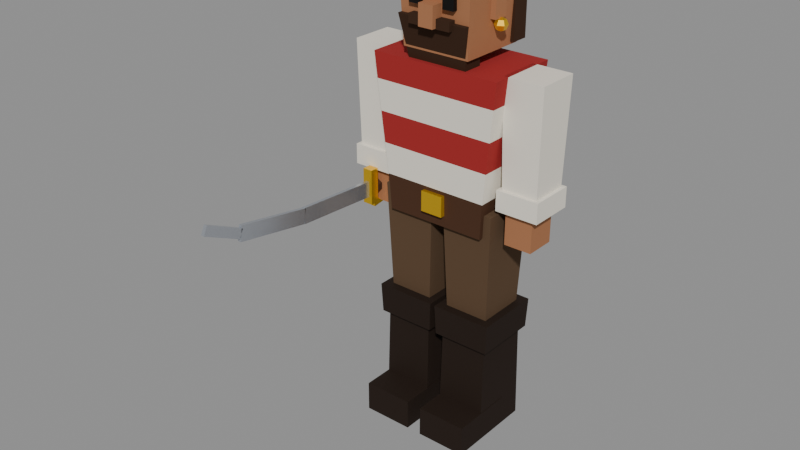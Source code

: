 # Source: Pirate_A.blend  (saved by Blender 4.0.36; exported with 4.5.12 LTS)
import bpy
from mathutils import Matrix  # noqa: F401  (used for matrix-valued properties, if any)

bpy.ops.wm.read_factory_settings(use_empty=True)
scene = bpy.context.scene
scene.name = 'Scene'

# ---- materials (node trees are filled in below, after node groups)
mat_pants = bpy.data.materials.new('Pants')
mat_pants.use_transparent_shadow = False
mat_pants.diffuse_color = (0.1046, 0.06125, 0.0331, 1.0)
mat_boots = bpy.data.materials.new('Boots')
mat_boots.use_transparent_shadow = False
mat_boots.diffuse_color = (0.01938, 0.01096, 0.006995, 1.0)
mat_leather = bpy.data.materials.new('Leather')
mat_leather.use_transparent_shadow = False
mat_leather.diffuse_color = (0.06848, 0.02956, 0.01444, 1.0)
mat_gold = bpy.data.materials.new('Gold')
mat_gold.use_transparent_shadow = False
mat_gold.diffuse_color = (0.8879, 0.5395, 0.02956, 1.0)
mat_shirtwhite = bpy.data.materials.new('ShirtWhite')
mat_shirtwhite.use_transparent_shadow = False
mat_shirtwhite.diffuse_color = (0.8388, 0.7913, 0.6867, 1.0)
mat_shirtred = bpy.data.materials.new('ShirtRed')
mat_shirtred.use_transparent_shadow = False
mat_shirtred.diffuse_color = (0.3564, 0.02519, 0.02519, 1.0)
mat_skindark = bpy.data.materials.new('SkinDark')
mat_skindark.use_transparent_shadow = False
mat_skindark.diffuse_color = (0.3916, 0.1683, 0.07819, 1.0)
mat_eyeblack = bpy.data.materials.new('EyeBlack')
mat_eyeblack.use_transparent_shadow = False
mat_eyeblack.diffuse_color = (0.005605, 0.005605, 0.005605, 1.0)
mat_hair = bpy.data.materials.new('Hair')
mat_hair.use_transparent_shadow = False
mat_hair.diffuse_color = (0.04374, 0.01938, 0.009134, 1.0)
mat_bandana = bpy.data.materials.new('Bandana')
mat_bandana.use_transparent_shadow = False
mat_bandana.diffuse_color = (0.5271, 0.02956, 0.02519, 1.0)
mat_steel = bpy.data.materials.new('Steel')
mat_steel.use_transparent_shadow = False
mat_steel.diffuse_color = (0.5841, 0.6172, 0.6724, 1.0)

# ---- material node trees
mat_pants.use_nodes = True; mat_pants.node_tree.nodes.clear()
_N = mat_pants.node_tree.nodes; _L = mat_pants.node_tree.links
n0 = _N.new('ShaderNodeBsdfPrincipled'); n0.name = 'Principled BSDF'; n0.location = (10, 300)
n0.inputs[0].default_value = (0.1046, 0.06125, 0.0331, 1.0)
n0.inputs[2].default_value = 0.95
n0.inputs[3].default_value = 1.45
n0.inputs[13].default_value = 0.25
n1 = _N.new('ShaderNodeOutputMaterial'); n1.name = 'Material Output'; n1.location = (300, 300)
_L.new(n0.outputs[0], n1.inputs[0])
n1.is_active_output = True
mat_boots.use_nodes = True; mat_boots.node_tree.nodes.clear()
_N = mat_boots.node_tree.nodes; _L = mat_boots.node_tree.links
n0 = _N.new('ShaderNodeBsdfPrincipled'); n0.name = 'Principled BSDF'; n0.location = (10, 300)
n0.inputs[0].default_value = (0.01938, 0.01096, 0.006995, 1.0)
n0.inputs[2].default_value = 0.75
n0.inputs[3].default_value = 1.45
n0.inputs[13].default_value = 0.25
n1 = _N.new('ShaderNodeOutputMaterial'); n1.name = 'Material Output'; n1.location = (300, 300)
_L.new(n0.outputs[0], n1.inputs[0])
n1.is_active_output = True
mat_leather.use_nodes = True; mat_leather.node_tree.nodes.clear()
_N = mat_leather.node_tree.nodes; _L = mat_leather.node_tree.links
n0 = _N.new('ShaderNodeBsdfPrincipled'); n0.name = 'Principled BSDF'; n0.location = (10, 300)
n0.inputs[0].default_value = (0.06848, 0.02956, 0.01444, 1.0)
n0.inputs[2].default_value = 0.8
n0.inputs[3].default_value = 1.45
n0.inputs[13].default_value = 0.25
n1 = _N.new('ShaderNodeOutputMaterial'); n1.name = 'Material Output'; n1.location = (300, 300)
_L.new(n0.outputs[0], n1.inputs[0])
n1.is_active_output = True
mat_gold.use_nodes = True; mat_gold.node_tree.nodes.clear()
_N = mat_gold.node_tree.nodes; _L = mat_gold.node_tree.links
n0 = _N.new('ShaderNodeBsdfPrincipled'); n0.name = 'Principled BSDF'; n0.location = (10, 300)
n0.inputs[0].default_value = (0.8879, 0.5395, 0.02956, 1.0)
n0.inputs[1].default_value = 1.0
n0.inputs[2].default_value = 0.3
n0.inputs[3].default_value = 1.45
n0.inputs[13].default_value = 0.25
n0.inputs[27].default_value = (0.8879, 0.5395, 0.02956, 1.0)
n0.inputs[28].default_value = 0.15
n1 = _N.new('ShaderNodeOutputMaterial'); n1.name = 'Material Output'; n1.location = (300, 300)
_L.new(n0.outputs[0], n1.inputs[0])
n1.is_active_output = True
mat_shirtwhite.use_nodes = True; mat_shirtwhite.node_tree.nodes.clear()
_N = mat_shirtwhite.node_tree.nodes; _L = mat_shirtwhite.node_tree.links
n0 = _N.new('ShaderNodeBsdfPrincipled'); n0.name = 'Principled BSDF'; n0.location = (10, 300)
n0.inputs[0].default_value = (0.8388, 0.7913, 0.6867, 1.0)
n0.inputs[2].default_value = 0.95
n0.inputs[3].default_value = 1.45
n0.inputs[13].default_value = 0.25
n1 = _N.new('ShaderNodeOutputMaterial'); n1.name = 'Material Output'; n1.location = (300, 300)
_L.new(n0.outputs[0], n1.inputs[0])
n1.is_active_output = True
mat_shirtred.use_nodes = True; mat_shirtred.node_tree.nodes.clear()
_N = mat_shirtred.node_tree.nodes; _L = mat_shirtred.node_tree.links
n0 = _N.new('ShaderNodeBsdfPrincipled'); n0.name = 'Principled BSDF'; n0.location = (10, 300)
n0.inputs[0].default_value = (0.3564, 0.02519, 0.02519, 1.0)
n0.inputs[2].default_value = 0.95
n0.inputs[3].default_value = 1.45
n0.inputs[13].default_value = 0.25
n1 = _N.new('ShaderNodeOutputMaterial'); n1.name = 'Material Output'; n1.location = (300, 300)
_L.new(n0.outputs[0], n1.inputs[0])
n1.is_active_output = True
mat_skindark.use_nodes = True; mat_skindark.node_tree.nodes.clear()
_N = mat_skindark.node_tree.nodes; _L = mat_skindark.node_tree.links
n0 = _N.new('ShaderNodeBsdfPrincipled'); n0.name = 'Principled BSDF'; n0.location = (10, 300)
n0.inputs[0].default_value = (0.3916, 0.1683, 0.07819, 1.0)
n0.inputs[2].default_value = 0.8
n0.inputs[3].default_value = 1.45
n0.inputs[13].default_value = 0.25
n1 = _N.new('ShaderNodeOutputMaterial'); n1.name = 'Material Output'; n1.location = (300, 300)
_L.new(n0.outputs[0], n1.inputs[0])
n1.is_active_output = True
mat_eyeblack.use_nodes = True; mat_eyeblack.node_tree.nodes.clear()
_N = mat_eyeblack.node_tree.nodes; _L = mat_eyeblack.node_tree.links
n0 = _N.new('ShaderNodeBsdfPrincipled'); n0.name = 'Principled BSDF'; n0.location = (10, 300)
n0.inputs[0].default_value = (0.005605, 0.005605, 0.005605, 1.0)
n0.inputs[3].default_value = 1.45
n0.inputs[13].default_value = 0.25
n1 = _N.new('ShaderNodeOutputMaterial'); n1.name = 'Material Output'; n1.location = (300, 300)
_L.new(n0.outputs[0], n1.inputs[0])
n1.is_active_output = True
mat_hair.use_nodes = True; mat_hair.node_tree.nodes.clear()
_N = mat_hair.node_tree.nodes; _L = mat_hair.node_tree.links
n0 = _N.new('ShaderNodeBsdfPrincipled'); n0.name = 'Principled BSDF'; n0.location = (10, 300)
n0.inputs[0].default_value = (0.04374, 0.01938, 0.009134, 1.0)
n0.inputs[2].default_value = 0.9
n0.inputs[3].default_value = 1.45
n0.inputs[13].default_value = 0.25
n1 = _N.new('ShaderNodeOutputMaterial'); n1.name = 'Material Output'; n1.location = (300, 300)
_L.new(n0.outputs[0], n1.inputs[0])
n1.is_active_output = True
mat_bandana.use_nodes = True; mat_bandana.node_tree.nodes.clear()
_N = mat_bandana.node_tree.nodes; _L = mat_bandana.node_tree.links
n0 = _N.new('ShaderNodeBsdfPrincipled'); n0.name = 'Principled BSDF'; n0.location = (10, 300)
n0.inputs[0].default_value = (0.5271, 0.02956, 0.02519, 1.0)
n0.inputs[2].default_value = 0.95
n0.inputs[3].default_value = 1.45
n0.inputs[13].default_value = 0.25
n1 = _N.new('ShaderNodeOutputMaterial'); n1.name = 'Material Output'; n1.location = (300, 300)
_L.new(n0.outputs[0], n1.inputs[0])
n1.is_active_output = True
mat_steel.use_nodes = True; mat_steel.node_tree.nodes.clear()
_N = mat_steel.node_tree.nodes; _L = mat_steel.node_tree.links
n0 = _N.new('ShaderNodeBsdfPrincipled'); n0.name = 'Principled BSDF'; n0.location = (10, 300)
n0.inputs[0].default_value = (0.5841, 0.6172, 0.6724, 1.0)
n0.inputs[1].default_value = 0.8
n0.inputs[2].default_value = 0.25
n0.inputs[3].default_value = 1.45
n0.inputs[13].default_value = 0.25
n1 = _N.new('ShaderNodeOutputMaterial'); n1.name = 'Material Output'; n1.location = (300, 300)
_L.new(n0.outputs[0], n1.inputs[0])
n1.is_active_output = True

# ---- meshes
me_legl = bpy.data.meshes.new('LegL')
me_legl.from_pydata([(0.085, 0.095, -0.52), (-0.085, 0.095, -0.52), (-0.085, -0.095, -0.52), (0.085, -0.095, -0.52), (0.105, 0.115, 0.01), (-0.105, 0.115, 0.01), (-0.105, -0.115, 0.01), (0.105, -0.115, 0.01), (0.1, 0.12, -0.94), (-0.1, 0.12, -0.94), (-0.1, -0.12, -0.94), (0.1, -0.12, -0.94), (0.095, 0.11, -0.48), (-0.095, 0.11, -0.48), (-0.095, -0.11, -0.48), (0.095, -0.11, -0.48), (0.115, 0.13, -0.54), (-0.115, 0.13, -0.54), (-0.115, -0.13, -0.54), (0.115, -0.13, -0.54), (0.12, 0.135, -0.42), (-0.12, 0.135, -0.42), (-0.12, -0.135, -0.42), (0.12, -0.135, -0.42), (-0.1, -0.24, -0.94), (-0.1, -0.24, -0.82), (-0.1, 0.02, -0.94), (-0.1, 0.02, -0.82), (0.1, -0.24, -0.94), (0.1, -0.24, -0.82), (0.1, 0.02, -0.94), (0.1, 0.02, -0.82)], [], [(3, 2, 1, 0), (4, 5, 6, 7), (0, 1, 5, 4), (1, 2, 6, 5), (2, 3, 7, 6), (3, 0, 4, 7), (11, 10, 9, 8), (12, 13, 14, 15), (8, 9, 13, 12), (9, 10, 14, 13), (10, 11, 15, 14), (11, 8, 12, 15), (19, 18, 17, 16), (20, 21, 22, 23), (16, 17, 21, 20), (17, 18, 22, 21), (18, 19, 23, 22), (19, 16, 20, 23), (24, 25, 27, 26), (26, 27, 31, 30), (30, 31, 29, 28), (28, 29, 25, 24), (26, 30, 28, 24), (31, 27, 25, 29)])
me_legl.polygons.foreach_set('material_index', [0, 0, 0, 0, 0, 0, 1, 1, 1, 1, 1, 1, 1, 1, 1, 1, 1, 1, 1, 1, 1, 1, 1, 1])
me_legl.materials.append(mat_pants)
me_legl.materials.append(mat_boots)
me_legl.update()
me_legr = bpy.data.meshes.new('LegR')
me_legr.from_pydata([(0.085, 0.095, -0.52), (-0.085, 0.095, -0.52), (-0.085, -0.095, -0.52), (0.085, -0.095, -0.52), (0.105, 0.115, 0.01), (-0.105, 0.115, 0.01), (-0.105, -0.115, 0.01), (0.105, -0.115, 0.01), (0.1, 0.12, -0.94), (-0.1, 0.12, -0.94), (-0.1, -0.12, -0.94), (0.1, -0.12, -0.94), (0.095, 0.11, -0.48), (-0.095, 0.11, -0.48), (-0.095, -0.11, -0.48), (0.095, -0.11, -0.48), (0.115, 0.13, -0.54), (-0.115, 0.13, -0.54), (-0.115, -0.13, -0.54), (0.115, -0.13, -0.54), (0.12, 0.135, -0.42), (-0.12, 0.135, -0.42), (-0.12, -0.135, -0.42), (0.12, -0.135, -0.42), (-0.1, -0.24, -0.94), (-0.1, -0.24, -0.82), (-0.1, 0.02, -0.94), (-0.1, 0.02, -0.82), (0.1, -0.24, -0.94), (0.1, -0.24, -0.82), (0.1, 0.02, -0.94), (0.1, 0.02, -0.82)], [], [(3, 2, 1, 0), (4, 5, 6, 7), (0, 1, 5, 4), (1, 2, 6, 5), (2, 3, 7, 6), (3, 0, 4, 7), (11, 10, 9, 8), (12, 13, 14, 15), (8, 9, 13, 12), (9, 10, 14, 13), (10, 11, 15, 14), (11, 8, 12, 15), (19, 18, 17, 16), (20, 21, 22, 23), (16, 17, 21, 20), (17, 18, 22, 21), (18, 19, 23, 22), (19, 16, 20, 23), (24, 25, 27, 26), (26, 27, 31, 30), (30, 31, 29, 28), (28, 29, 25, 24), (26, 30, 28, 24), (31, 27, 25, 29)])
me_legr.polygons.foreach_set('material_index', [0, 0, 0, 0, 0, 0, 1, 1, 1, 1, 1, 1, 1, 1, 1, 1, 1, 1, 1, 1, 1, 1, 1, 1])
me_legr.materials.append(mat_pants)
me_legr.materials.append(mat_boots)
me_legr.update()
me_body = bpy.data.meshes.new('Body')
me_body.from_pydata([(0.2, 0.13, -0.08), (-0.2, 0.13, -0.08), (-0.2, -0.13, -0.08), (0.2, -0.13, -0.08), (0.21, 0.135, 0.09), (-0.21, 0.135, 0.09), (-0.21, -0.135, 0.09), (0.21, -0.135, 0.09), (-0.045, -0.15, -0.035), (-0.045, -0.15, 0.045), (-0.045, -0.13, -0.035), (-0.045, -0.13, 0.045), (0.045, -0.15, -0.035), (0.045, -0.15, 0.045), (0.045, -0.13, -0.035), (0.045, -0.13, 0.045), (0.21, 0.135, 0.06), (-0.21, 0.135, 0.06), (-0.21, -0.135, 0.06), (0.21, -0.135, 0.06), (-0.223, 0.1389, 0.18), (0.223, 0.1389, 0.18), (-0.223, -0.1389, 0.18), (0.223, -0.1389, 0.18), (-0.2361, 0.1428, 0.3), (0.2361, -0.1428, 0.3), (0.2361, 0.1428, 0.3), (-0.2361, -0.1428, 0.3), (0.2491, 0.1467, 0.42), (0.2491, -0.1467, 0.42), (-0.2491, 0.1467, 0.42), (-0.2491, -0.1467, 0.42), (0.26, 0.15, 0.52), (-0.26, 0.15, 0.52), (-0.26, -0.15, 0.52), (0.26, -0.15, 0.52), (0.0, 0.075, 0.5), (0.0, 0.07, 0.59), (0.06495, 0.0375, 0.5), (0.06062, 0.035, 0.59), (0.06495, -0.0375, 0.5), (0.06062, -0.035, 0.59), (0.0, -0.075, 0.5), (0.0, -0.07, 0.59), (-0.06495, -0.0375, 0.5), (-0.06062, -0.035, 0.59), (-0.06495, 0.0375, 0.5), (-0.06062, 0.035, 0.59)], [], [(3, 2, 1, 0), (4, 5, 6, 7), (0, 1, 5, 4), (1, 2, 6, 5), (2, 3, 7, 6), (3, 0, 4, 7), (8, 9, 11, 10), (10, 11, 15, 14), (14, 15, 13, 12), (12, 13, 9, 8), (10, 14, 12, 8), (15, 11, 9, 13), (19, 18, 17, 16), (21, 20, 22, 23), (16, 17, 20, 21), (17, 18, 22, 20), (18, 19, 23, 22), (19, 16, 21, 23), (26, 24, 27, 25), (21, 20, 24, 26), (20, 22, 27, 24), (22, 23, 25, 27), (23, 21, 26, 25), (28, 30, 31, 29), (26, 24, 30, 28), (24, 27, 31, 30), (27, 25, 29, 31), (25, 26, 28, 29), (32, 33, 34, 35), (28, 30, 33, 32), (30, 31, 34, 33), (31, 29, 35, 34), (29, 28, 32, 35), (36, 37, 39, 38), (38, 39, 41, 40), (40, 41, 43, 42), (42, 43, 45, 44), (39, 37, 47, 45, 43, 41), (44, 45, 47, 46), (46, 47, 37, 36), (36, 38, 40, 42, 44, 46)])
me_body.polygons.foreach_set('material_index', [0, 0, 0, 0, 0, 0, 1, 1, 1, 1, 1, 1, 2, 2, 2, 2, 2, 2, 3, 3, 3, 3, 3, 2, 2, 2, 2, 2, 3, 3, 3, 3, 3, 4, 4, 4, 4, 4, 4, 4, 4])
me_body.materials.append(mat_leather)
me_body.materials.append(mat_gold)
me_body.materials.append(mat_shirtwhite)
me_body.materials.append(mat_shirtred)
me_body.materials.append(mat_skindark)
me_body.update()
me_head = bpy.data.meshes.new('Head')
me_head.from_pydata([(0.135, 0.14, 0.0), (-0.135, 0.14, 0.0), (-0.135, -0.14, 0.0), (0.135, -0.14, 0.0), (0.15, 0.155, 0.32), (-0.15, 0.155, 0.32), (-0.15, -0.155, 0.32), (0.15, -0.155, 0.32), (-0.03, -0.195, 0.1), (-0.03, -0.195, 0.18), (-0.03, -0.135, 0.1), (-0.03, -0.135, 0.18), (0.03, -0.195, 0.1), (0.03, -0.195, 0.18), (0.03, -0.135, 0.1), (0.03, -0.135, 0.18), (0.0475, -0.167, 0.165), (0.0475, -0.167, 0.215), (0.0475, -0.147, 0.165), (0.0475, -0.147, 0.215), (0.0925, -0.167, 0.165), (0.0925, -0.167, 0.215), (0.0925, -0.147, 0.165), (0.0925, -0.147, 0.215), (0.03, -0.168, 0.2225), (0.03, -0.168, 0.2475), (0.03, -0.148, 0.2225), (0.03, -0.148, 0.2475), (0.11, -0.168, 0.2225), (0.11, -0.168, 0.2475), (0.11, -0.148, 0.2225), (0.11, -0.148, 0.2475), (0.133, -0.03, 0.12), (0.133, -0.03, 0.2), (0.133, 0.03, 0.12), (0.133, 0.03, 0.2), (0.163, -0.03, 0.12), (0.163, -0.03, 0.2), (0.163, 0.03, 0.12), (0.163, 0.03, 0.2), (-0.0925, -0.167, 0.165), (-0.0925, -0.167, 0.215), (-0.0925, -0.147, 0.165), (-0.0925, -0.147, 0.215), (-0.0475, -0.167, 0.165), (-0.0475, -0.167, 0.215), (-0.0475, -0.147, 0.165), (-0.0475, -0.147, 0.215), (-0.11, -0.168, 0.2225), (-0.11, -0.168, 0.2475), (-0.11, -0.148, 0.2225), (-0.11, -0.148, 0.2475), (-0.03, -0.168, 0.2225), (-0.03, -0.168, 0.2475), (-0.03, -0.148, 0.2225), (-0.03, -0.148, 0.2475), (-0.163, -0.03, 0.12), (-0.163, -0.03, 0.2), (-0.163, 0.03, 0.12), (-0.163, 0.03, 0.2), (-0.133, -0.03, 0.12), (-0.133, -0.03, 0.2), (-0.133, 0.03, 0.12), (-0.133, 0.03, 0.2), (0.085, -0.148, 0.0975), (0.165, 0.01768, 0.1177), (0.165, 0.025, 0.1), (0.165, 0.01768, 0.08232), (0.085, -0.178, 0.1325), (0.085, -0.178, 0.0975), (0.1803, 0.008839, 0.1177), (0.1867, 0.0125, 0.1), (0.1803, 0.008839, 0.08232), (-0.085, -0.148, 0.1325), (-0.085, -0.148, 0.0975), (0.1803, -0.008839, 0.1177), (0.1867, -0.0125, 0.1), (0.1803, -0.008839, 0.08232), (-0.085, -0.178, 0.1325), (-0.085, -0.178, 0.0975), (0.165, -0.01768, 0.1177), (0.165, -0.025, 0.1), (0.165, -0.01768, 0.08232), (0.165, 0.0, 0.075), (0.165, 0.0, 0.125), (0.1497, -0.008839, 0.1177), (0.1433, -0.0125, 0.1), (0.1497, -0.008839, 0.08232), (0.14, -0.165, 0.12), (-0.14, -0.165, 0.12), (0.1497, 0.008839, 0.1177), (0.1433, 0.0125, 0.1), (0.1497, 0.008839, 0.08232), (-0.14, -0.075, 0.12), (0.14, -0.075, 0.12), (0.12, -0.13, -0.04), (-0.12, -0.13, -0.04), (-0.12, -0.05, -0.04), (0.12, -0.05, -0.04), (0.085, -0.148, 0.1325), (-0.15, 0.1, 0.01), (-0.15, 0.1, 0.31), (-0.15, 0.17, 0.01), (-0.15, 0.17, 0.31), (0.15, 0.1, 0.01), (0.15, 0.1, 0.31), (0.15, 0.17, 0.01), (0.15, 0.17, 0.31), (0.1575, 0.1625, 0.26), (-0.1575, 0.1625, 0.26), (-0.1575, -0.1625, 0.26), (0.1575, -0.1625, 0.26), (0.145, 0.15, 0.36), (-0.145, 0.15, 0.36), (-0.145, -0.15, 0.36), (0.145, -0.15, 0.36), (-0.04, 0.14, 0.25), (-0.04, 0.14, 0.33), (-0.04, 0.2, 0.25), (-0.04, 0.2, 0.33), (0.04, 0.14, 0.25), (0.04, 0.14, 0.33), (0.04, 0.2, 0.25), (0.04, 0.2, 0.33), (0.01503, 0.1929, 0.2725), (-0.04497, 0.2629, 0.1125), (-0.001884, 0.2126, 0.2875), (-0.06188, 0.2826, 0.1275), (-0.03812, 0.1474, 0.2725), (-0.09812, 0.2174, 0.1125), (-0.05503, 0.1671, 0.2875), (-0.115, 0.2371, 0.1275)], [], [(3, 2, 1, 0), (4, 5, 6, 7), (0, 1, 5, 4), (1, 2, 6, 5), (2, 3, 7, 6), (3, 0, 4, 7), (8, 9, 11, 10), (10, 11, 15, 14), (14, 15, 13, 12), (12, 13, 9, 8), (10, 14, 12, 8), (15, 11, 9, 13), (16, 17, 19, 18), (18, 19, 23, 22), (22, 23, 21, 20), (20, 21, 17, 16), (18, 22, 20, 16), (23, 19, 17, 21), (24, 25, 27, 26), (26, 27, 31, 30), (30, 31, 29, 28), (28, 29, 25, 24), (26, 30, 28, 24), (31, 27, 25, 29), (32, 33, 35, 34), (34, 35, 39, 38), (38, 39, 37, 36), (36, 37, 33, 32), (34, 38, 36, 32), (39, 35, 33, 37), (40, 41, 43, 42), (42, 43, 47, 46), (46, 47, 45, 44), (44, 45, 41, 40), (42, 46, 44, 40), (47, 43, 41, 45), (48, 49, 51, 50), (50, 51, 55, 54), (54, 55, 53, 52), (52, 53, 49, 48), (50, 54, 52, 48), (55, 51, 49, 53), (56, 57, 59, 58), (58, 59, 63, 62), (62, 63, 61, 60), (60, 61, 57, 56), (58, 62, 60, 56), (63, 59, 57, 61), (67, 66, 71, 72), (65, 84, 70), (83, 67, 72), (66, 65, 70, 71), (72, 71, 76, 77), (70, 84, 75), (83, 72, 77), (71, 70, 75, 76), (77, 76, 81, 82), (75, 84, 80), (83, 77, 82), (76, 75, 80, 81), (82, 81, 86, 87), (80, 84, 85), (83, 82, 87), (81, 80, 85, 86), (87, 86, 91, 92), (85, 84, 90), (83, 87, 92), (86, 85, 90, 91), (92, 91, 66, 67), (90, 84, 65), (83, 92, 67), (91, 90, 65, 66), (95, 96, 97, 98), (94, 93, 89, 88), (98, 97, 93, 94), (97, 96, 89, 93), (96, 95, 88, 89), (95, 98, 94, 88), (79, 78, 73, 74), (74, 73, 99, 64), (64, 99, 68, 69), (69, 68, 78, 79), (74, 64, 69, 79), (99, 73, 78, 68), (100, 101, 103, 102), (102, 103, 107, 106), (106, 107, 105, 104), (104, 105, 101, 100), (102, 106, 104, 100), (107, 103, 101, 105), (111, 110, 109, 108), (112, 113, 114, 115), (108, 109, 113, 112), (109, 110, 114, 113), (110, 111, 115, 114), (111, 108, 112, 115), (116, 117, 119, 118), (118, 119, 123, 122), (122, 123, 121, 120), (120, 121, 117, 116), (118, 122, 120, 116), (123, 119, 117, 121), (124, 125, 127, 126), (126, 127, 131, 130), (130, 131, 129, 128), (128, 129, 125, 124), (126, 130, 128, 124), (131, 127, 125, 129)])
me_head.polygons.foreach_set('material_index', [0, 0, 0, 0, 0, 0, 0, 0, 0, 0, 0, 0, 1, 1, 1, 1, 1, 1, 2, 2, 2, 2, 2, 2, 0, 0, 0, 0, 0, 0, 1, 1, 1, 1, 1, 1, 2, 2, 2, 2, 2, 2, 0, 0, 0, 0, 0, 0, 3, 3, 3, 3, 3, 3, 3, 3, 3, 3, 3, 3, 3, 3, 3, 3, 3, 3, 3, 3, 3, 3, 3, 3, 2, 2, 2, 2, 2, 2, 2, 2, 2, 2, 2, 2, 2, 2, 2, 2, 2, 2, 4, 4, 4, 4, 4, 4, 4, 4, 4, 4, 4, 4, 4, 4, 4, 4, 4, 4])
me_head.materials.append(mat_skindark)
me_head.materials.append(mat_eyeblack)
me_head.materials.append(mat_hair)
me_head.materials.append(mat_gold)
me_head.materials.append(mat_bandana)
me_head.update()
me_arml = bpy.data.meshes.new('ArmL')
me_arml.from_pydata([(0.07, 0.075, -0.4), (-0.07, 0.075, -0.4), (-0.07, -0.075, -0.4), (0.07, -0.075, -0.4), (0.08, 0.085, 0.06), (-0.08, 0.085, 0.06), (-0.08, -0.085, 0.06), (0.08, -0.085, 0.06), (0.085, 0.09, -0.43), (-0.085, 0.09, -0.43), (-0.085, -0.09, -0.43), (0.085, -0.09, -0.43), (0.085, 0.09, -0.35), (-0.085, 0.09, -0.35), (-0.085, -0.09, -0.35), (0.085, -0.09, -0.35), (-0.055, -0.07, -0.56), (-0.055, -0.07, -0.43), (-0.055, 0.05, -0.56), (-0.055, 0.05, -0.43), (0.055, -0.07, -0.56), (0.055, -0.07, -0.43), (0.055, 0.05, -0.56), (0.055, 0.05, -0.43)], [], [(3, 2, 1, 0), (4, 5, 6, 7), (0, 1, 5, 4), (1, 2, 6, 5), (2, 3, 7, 6), (3, 0, 4, 7), (11, 10, 9, 8), (12, 13, 14, 15), (8, 9, 13, 12), (9, 10, 14, 13), (10, 11, 15, 14), (11, 8, 12, 15), (16, 17, 19, 18), (18, 19, 23, 22), (22, 23, 21, 20), (20, 21, 17, 16), (18, 22, 20, 16), (23, 19, 17, 21)])
me_arml.polygons.foreach_set('material_index', [0, 0, 0, 0, 0, 0, 0, 0, 0, 0, 0, 0, 1, 1, 1, 1, 1, 1])
me_arml.materials.append(mat_shirtwhite)
me_arml.materials.append(mat_skindark)
me_arml.update()
me_armr = bpy.data.meshes.new('ArmR')
me_armr.from_pydata([(0.07, 0.075, -0.4), (-0.07, 0.075, -0.4), (-0.07, -0.075, -0.4), (0.07, -0.075, -0.4), (0.08, 0.085, 0.06), (-0.08, 0.085, 0.06), (-0.08, -0.085, 0.06), (0.08, -0.085, 0.06), (0.085, 0.09, -0.43), (-0.085, 0.09, -0.43), (-0.085, -0.09, -0.43), (0.085, -0.09, -0.43), (0.085, 0.09, -0.35), (-0.085, 0.09, -0.35), (-0.085, -0.09, -0.35), (0.085, -0.09, -0.35), (-0.055, -0.07, -0.56), (-0.055, -0.07, -0.43), (-0.055, 0.05, -0.56), (-0.055, 0.05, -0.43), (0.055, -0.07, -0.56), (0.055, -0.07, -0.43), (0.055, 0.05, -0.56), (0.055, 0.05, -0.43)], [], [(3, 2, 1, 0), (4, 5, 6, 7), (0, 1, 5, 4), (1, 2, 6, 5), (2, 3, 7, 6), (3, 0, 4, 7), (11, 10, 9, 8), (12, 13, 14, 15), (8, 9, 13, 12), (9, 10, 14, 13), (10, 11, 15, 14), (11, 8, 12, 15), (16, 17, 19, 18), (18, 19, 23, 22), (22, 23, 21, 20), (20, 21, 17, 16), (18, 22, 20, 16), (23, 19, 17, 21)])
me_armr.polygons.foreach_set('material_index', [0, 0, 0, 0, 0, 0, 0, 0, 0, 0, 0, 0, 1, 1, 1, 1, 1, 1])
me_armr.materials.append(mat_shirtwhite)
me_armr.materials.append(mat_skindark)
me_armr.update()
me_sword = bpy.data.meshes.new('Sword')
me_sword.from_pydata([(-0.02, -0.1075, 0.08), (-0.02, -0.1075, -0.06), (0.0, 0.07, 0.025), (0.0, -0.07, 0.025), (0.02165, 0.07, 0.0125), (0.02165, -0.07, 0.0125), (0.02165, 0.07, -0.0125), (0.02165, -0.07, -0.0125), (0.0, 0.07, -0.025), (0.0, -0.07, -0.025), (-0.02165, 0.07, -0.0125), (-0.02165, -0.07, -0.0125), (-0.02165, 0.07, 0.0125), (-0.02165, -0.07, 0.0125), (-0.02, -0.0725, -0.06), (-0.02, -0.0725, 0.08), (0.02, -0.1075, -0.06), (0.02, -0.1075, 0.08), (0.02, -0.0725, -0.06), (0.02, -0.0725, 0.08), (0.01, 0.06141, -0.0599), (0.01, -0.07859, -0.0799), (-0.01, 0.06141, -0.0599), (-0.01, -0.07859, -0.0799), (0.01, 0.05859, -0.0401), (0.01, -0.08141, -0.0601), (-0.01, 0.05859, -0.0401), (-0.01, -0.08141, -0.0601), (-0.007, -0.1018, -0.0312), (-0.007, -0.4518, -0.0112), (-0.007, -0.09822, 0.0312), (-0.007, -0.4482, 0.0512), (0.007, -0.1018, -0.0312), (0.007, -0.4518, -0.0112), (0.007, -0.09822, 0.0312), (0.007, -0.4482, 0.0512), (-0.007, -0.4549, -0.009592), (-0.007, -0.7549, 0.04041), (-0.007, -0.4451, 0.04959), (-0.007, -0.7451, 0.09959), (0.007, -0.4549, -0.009592), (0.007, -0.7549, 0.04041), (0.007, -0.4451, 0.04959), (0.007, -0.7451, 0.09959), (-0.007, -0.7579, 0.05301), (-0.007, -0.9079, 0.123), (-0.007, -0.7421, 0.08699), (-0.007, -0.8921, 0.157), (0.007, -0.7579, 0.05301), (0.007, -0.9079, 0.123), (0.007, -0.7421, 0.08699), (0.007, -0.8921, 0.157)], [], [(24, 25, 21, 20), (14, 18, 16, 1), (2, 3, 5, 4), (22, 26, 24, 20), (16, 17, 0, 1), (4, 5, 7, 6), (22, 23, 27, 26), (18, 19, 17, 16), (6, 7, 9, 8), (20, 21, 23, 22), (14, 15, 19, 18), (8, 9, 11, 10), (5, 3, 13, 11, 9, 7), (1, 0, 15, 14), (10, 11, 13, 12), (26, 27, 25, 24), (19, 15, 0, 17), (12, 13, 3, 2), (2, 4, 6, 8, 10, 12), (27, 23, 21, 25), (28, 29, 31, 30), (30, 31, 35, 34), (34, 35, 33, 32), (32, 33, 29, 28), (30, 34, 32, 28), (35, 31, 29, 33), (36, 37, 39, 38), (38, 39, 43, 42), (42, 43, 41, 40), (40, 41, 37, 36), (38, 42, 40, 36), (43, 39, 37, 41), (44, 45, 47, 46), (46, 47, 51, 50), (50, 51, 49, 48), (48, 49, 45, 44), (46, 50, 48, 44), (51, 47, 45, 49)])
me_sword.polygons.foreach_set('material_index', [1, 1, 0, 1, 1, 0, 1, 1, 0, 1, 1, 0, 0, 1, 0, 1, 1, 0, 0, 1, 2, 2, 2, 2, 2, 2, 2, 2, 2, 2, 2, 2, 2, 2, 2, 2, 2, 2])
me_sword.materials.append(mat_leather)
me_sword.materials.append(mat_gold)
me_sword.materials.append(mat_steel)
me_sword.update()

# ---- objects
ob_pirate_a = bpy.data.objects.new('Pirate_A', None)
ob_legl = bpy.data.objects.new('LegL', me_legl)
ob_legr = bpy.data.objects.new('LegR', me_legr)
ob_body = bpy.data.objects.new('Body', me_body)
ob_head = bpy.data.objects.new('Head', me_head)
ob_arml = bpy.data.objects.new('ArmL', me_arml)
ob_armr = bpy.data.objects.new('ArmR', me_armr)
ob_sword = bpy.data.objects.new('Sword', me_sword)
ob_handr = bpy.data.objects.new('HandR', None)

# ---- transforms, parenting, visibility, modifiers, constraints
ob_pirate_a.location = (0.0, 0.0, 0.0)
ob_pirate_a.empty_display_size = 0.5
ob_legl.parent = ob_pirate_a
ob_legl.location = (0.13, 0.0, 0.94)
ob_legr.parent = ob_pirate_a
ob_legr.location = (-0.13, 0.0, 0.94)
ob_body.parent = ob_pirate_a
ob_body.location = (0.0, 0.0, 0.94)
ob_head.parent = ob_body
ob_head.matrix_parent_inverse = Matrix(((1.0, -0.0, 0.0, -0.0), (-0.0, 1.0, -0.0, 0.0), (0.0, -0.0, 1.0, -0.94), (-0.0, 0.0, -0.0, 1.0)))
ob_head.location = (0.0, 0.0, 1.5)
ob_arml.parent = ob_body
ob_arml.matrix_parent_inverse = Matrix(((1.0, -0.0, 0.0, -0.0), (-0.0, 1.0, -0.0, 0.0), (0.0, -0.0, 1.0, -0.94), (-0.0, 0.0, -0.0, 1.0)))
ob_arml.location = (0.32, 0.0, 1.4)
ob_armr.parent = ob_body
ob_armr.matrix_parent_inverse = Matrix(((1.0, -0.0, 0.0, -0.0), (-0.0, 1.0, -0.0, 0.0), (0.0, -0.0, 1.0, -0.94), (-0.0, 0.0, -0.0, 1.0)))
ob_armr.location = (-0.32, 0.0, 1.4)
ob_sword.parent = ob_armr
ob_sword.matrix_parent_inverse = Matrix(((1.0, -0.0, 0.0, 0.32), (-0.0, 1.0, -0.0, 0.0), (0.0, -0.0, 1.0, -1.4), (-0.0, 0.0, -0.0, 1.0)))
ob_sword.location = (-0.32, -0.02, 0.9)
ob_handr.parent = ob_armr
ob_handr.matrix_parent_inverse = Matrix(((1.0, -0.0, 0.0, 0.32), (-0.0, 1.0, -0.0, 0.0), (0.0, -0.0, 1.0, -1.4), (-0.0, 0.0, -0.0, 1.0)))
ob_handr.location = (-0.32, -0.02, 0.9)
ob_handr.empty_display_size = 0.1

# ---- collection membership
scene.collection.objects.link(ob_pirate_a)
scene.collection.objects.link(ob_legl)
scene.collection.objects.link(ob_legr)
scene.collection.objects.link(ob_body)
scene.collection.objects.link(ob_head)
scene.collection.objects.link(ob_arml)
scene.collection.objects.link(ob_armr)
scene.collection.objects.link(ob_sword)
scene.collection.objects.link(ob_handr)

# ---- scene / render settings (as saved in the file)
scene.frame_start = 1; scene.frame_end = 250; scene.frame_set(1)
scene.render.engine = 'BLENDER_EEVEE_NEXT'
scene.cycles.sampling_pattern = 'TABULATED_SOBOL'
bpy.context.view_layer.update()

# ---- added for rendering (the .blend has no active camera and no usable light): camera, sun + grey world if the file has none
cam_auto = bpy.data.cameras.new('AutoCamera')
cam_auto.lens = 50.0
cam_auto.sensor_width = 36.0
cam_auto.clip_end = 1000.0
ob_auto_camera = bpy.data.objects.new('AutoCamera', cam_auto)
scene.collection.objects.link(ob_auto_camera)
ob_auto_camera.location = (2.1858, -2.9456, 2.67864)
ob_auto_camera.rotation_euler = (1.09748, -7.21219e-08, 0.694738)
scene.camera = ob_auto_camera
light_auto_sun = bpy.data.lights.new('AutoSun', 'SUN')
light_auto_sun.energy = 3.0
light_auto_sun.angle = 0.0523599
ob_auto_sun = bpy.data.objects.new('AutoSun', light_auto_sun)
scene.collection.objects.link(ob_auto_sun)
ob_auto_sun.rotation_euler = (0.872665, 0.174533, 0.523599)
if scene.world is None:
    world_auto = bpy.data.worlds.new('AutoWorld')
    world_auto.color = (0.3, 0.3, 0.3)
    scene.world = world_auto
bpy.context.view_layer.update()
